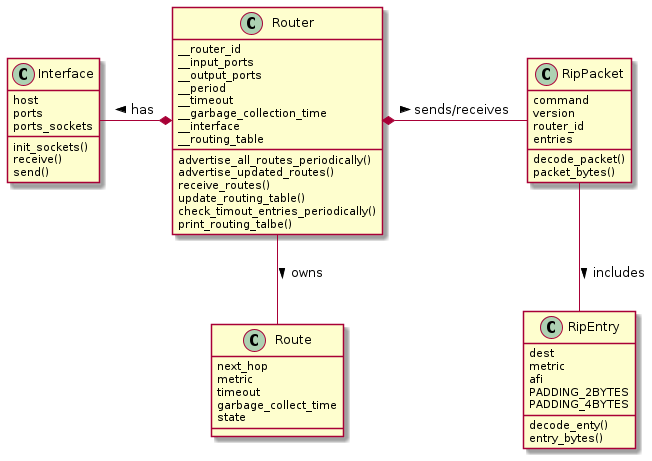

The diagram above was rendered by PlantUML. Its source (embedded in the PNG):
@startuml cosc364 assignment class diagram
class Router {
    __router_id
    __input_ports
    __output_ports
    __period
    __timeout
    __garbage_collection_time
    __interface
    __routing_table
    advertise_all_routes_periodically()
    advertise_updated_routes()
    receive_routes()
    update_routing_table()
    check_timout_entries_periodically()
    print_routing_talbe()
}
class Interface {
    host
    ports
    ports_sockets
    init_sockets()
    receive()
    send()
}
class Route {
    next_hop
    metric
    timeout
    garbage_collect_time
    state
}
class RipPacket {
    command
    version
    router_id
    entries
    decode_packet()
    packet_bytes() 
}
class RipEntry {
    dest
    metric
    afi
    PADDING_2BYTES
    PADDING_4BYTES
    decode_enty()
    entry_bytes()
}

Interface -* Router : < has
Router *- RipPacket : sends/receives >
Router -- Route : owns >
RipPacket -- RipEntry : includes >  

@enduml